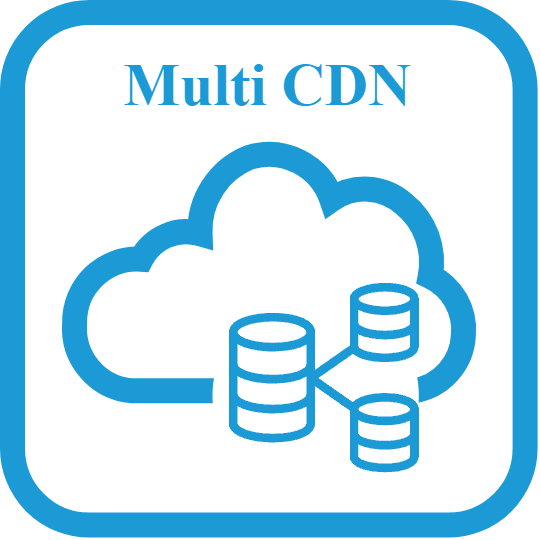

The diagram above was exported from draw.io. Its source (the exported page's mxGraphModel, read from the mxfile embedded in the PNG):
<mxGraphModel dx="247" dy="146" grid="1" gridSize="10" guides="1" tooltips="1" connect="1" arrows="1" fold="1" page="1" pageScale="1" pageWidth="850" pageHeight="1100" math="0" shadow="0">
  <root>
    <mxCell id="0" />
    <mxCell id="1" parent="0" />
    <mxCell id="2" value="" style="group" vertex="1" connectable="0" parent="1">
      <mxGeometry x="260" y="160" width="102.51947999999999" height="102.51999999999998" as="geometry" />
    </mxCell>
    <mxCell id="3" value="&lt;font style=&quot;font-size: 12px;&quot;&gt;Multi CDN&lt;/font&gt;" style="rounded=1;whiteSpace=wrap;html=1;strokeColor=#1C9AD6;strokeWidth=5;fontFamily=Times New Roman;fontSize=13;fontColor=#1C9AD6;fillColor=default;gradientColor=none;verticalAlign=top;fontStyle=1" vertex="1" parent="2">
      <mxGeometry width="102.51947999999999" height="102.51999999999998" as="geometry" />
    </mxCell>
    <mxCell id="4" value="" style="sketch=0;aspect=fixed;pointerEvents=1;shadow=0;dashed=0;html=1;strokeColor=#1C9AD6;labelPosition=center;verticalLabelPosition=bottom;verticalAlign=top;align=center;fillColor=none;shape=mxgraph.mscae.enterprise.internet;strokeWidth=5;fontColor=#1C9AD6;" vertex="1" parent="2">
      <mxGeometry x="11.889999999999986" y="26.850000000000023" width="78.74" height="48.82" as="geometry" />
    </mxCell>
    <mxCell id="5" value="" style="ellipse;whiteSpace=wrap;html=1;aspect=fixed;strokeColor=none;" vertex="1" parent="2">
      <mxGeometry x="40" y="56" width="41.26" height="41.26" as="geometry" />
    </mxCell>
    <mxCell id="6" value="" style="sketch=0;outlineConnect=0;fontColor=#232F3E;gradientColor=none;fillColor=#1C9AD6;strokeColor=none;dashed=0;verticalLabelPosition=bottom;verticalAlign=top;align=center;html=1;fontSize=12;fontStyle=0;aspect=fixed;pointerEvents=1;shape=mxgraph.aws4.rds_multi_az_db_cluster;" vertex="1" parent="2">
      <mxGeometry x="43.25999999999999" y="54.01999999999998" width="38" height="38" as="geometry" />
    </mxCell>
  </root>
</mxGraphModel>